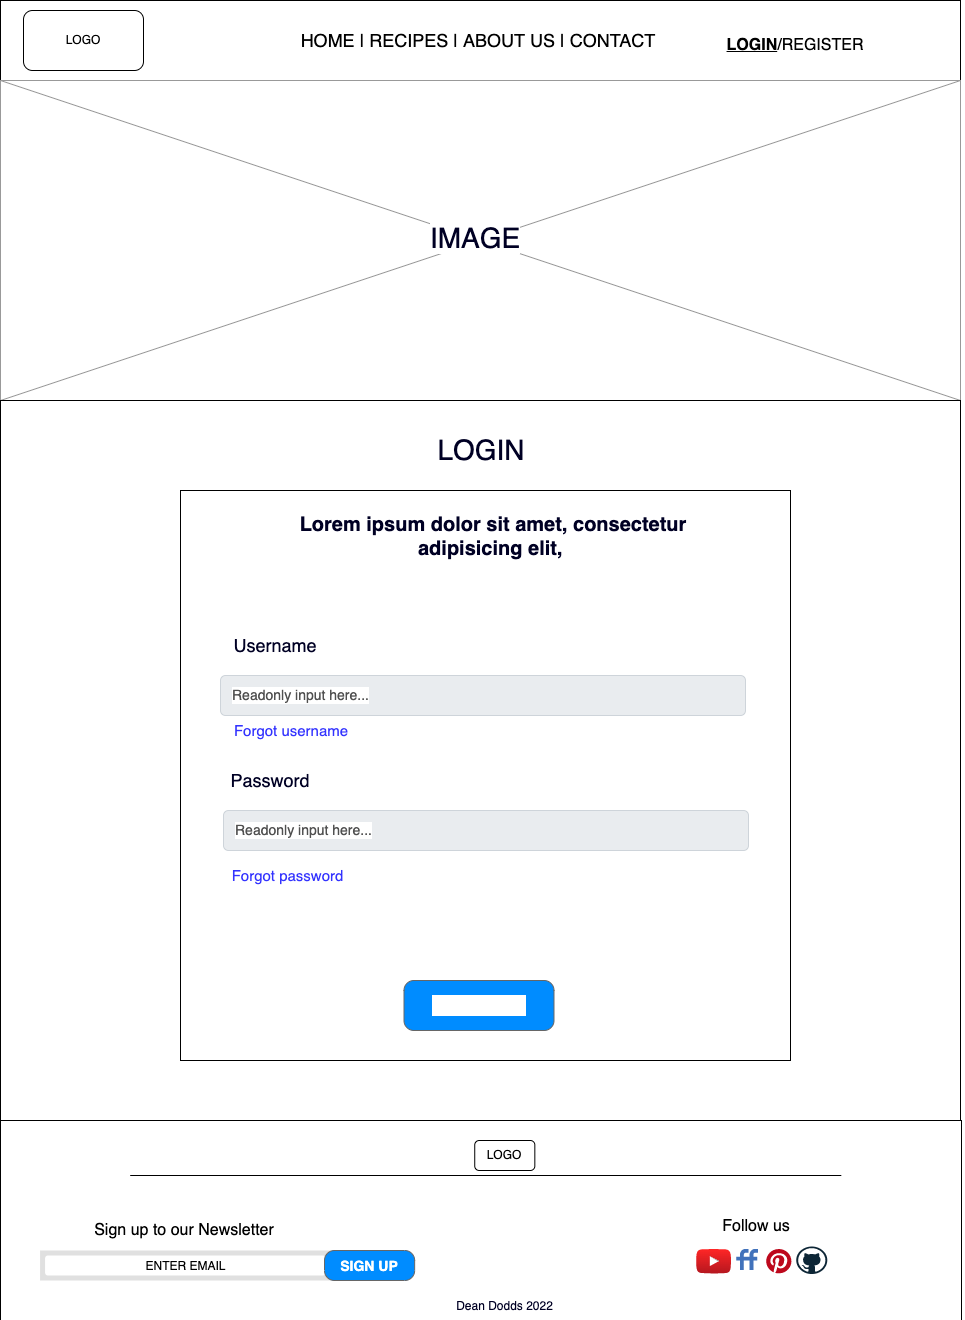

The diagram above was exported from draw.io. Its source (the exported page's mxGraphModel, read from the mxfile embedded in the PNG):
<mxGraphModel dx="1458" dy="777" grid="1" gridSize="10" guides="1" tooltips="1" connect="1" arrows="1" fold="1" page="1" pageScale="1" pageWidth="5" pageHeight="30" math="0" shadow="0">
  <root>
    <mxCell id="sgZLA-On9b_w1L4RNwOY-0" />
    <mxCell id="sgZLA-On9b_w1L4RNwOY-1" parent="sgZLA-On9b_w1L4RNwOY-0" />
    <mxCell id="sgZLA-On9b_w1L4RNwOY-2" value="" style="rounded=0;whiteSpace=wrap;html=1;" vertex="1" parent="sgZLA-On9b_w1L4RNwOY-1">
      <mxGeometry x="-160" width="960" height="80" as="geometry" />
    </mxCell>
    <mxCell id="sgZLA-On9b_w1L4RNwOY-3" value="LOGO" style="rounded=1;whiteSpace=wrap;html=1;" vertex="1" parent="sgZLA-On9b_w1L4RNwOY-1">
      <mxGeometry x="-137" y="10" width="120" height="60" as="geometry" />
    </mxCell>
    <mxCell id="sgZLA-On9b_w1L4RNwOY-4" value="&lt;font style=&quot;font-size: 18px&quot;&gt;HOME | RECIPES | ABOUT US | CONTACT&lt;/font&gt;" style="text;html=1;strokeColor=none;fillColor=none;align=center;verticalAlign=middle;whiteSpace=wrap;rounded=0;" vertex="1" parent="sgZLA-On9b_w1L4RNwOY-1">
      <mxGeometry x="88" y="25" width="460" height="30" as="geometry" />
    </mxCell>
    <mxCell id="sgZLA-On9b_w1L4RNwOY-5" value="&lt;font style=&quot;font-size: 16px&quot;&gt;&lt;b&gt;&lt;u&gt;LOGIN&lt;/u&gt;&lt;/b&gt;/REGISTER&lt;/font&gt;" style="text;html=1;strokeColor=none;fillColor=none;align=center;verticalAlign=middle;whiteSpace=wrap;rounded=0;" vertex="1" parent="sgZLA-On9b_w1L4RNwOY-1">
      <mxGeometry x="530" y="30" width="210" height="30" as="geometry" />
    </mxCell>
    <mxCell id="sgZLA-On9b_w1L4RNwOY-6" value="" style="verticalLabelPosition=bottom;shadow=0;dashed=0;align=center;html=1;verticalAlign=top;strokeWidth=1;shape=mxgraph.mockup.graphics.simpleIcon;strokeColor=#999999;fontSize=28;fontColor=#000024;" vertex="1" parent="sgZLA-On9b_w1L4RNwOY-1">
      <mxGeometry x="-160" y="80" width="960" height="320" as="geometry" />
    </mxCell>
    <mxCell id="sgZLA-On9b_w1L4RNwOY-7" value="" style="group" vertex="1" connectable="0" parent="sgZLA-On9b_w1L4RNwOY-1">
      <mxGeometry x="-160" y="1120" width="961" height="200" as="geometry" />
    </mxCell>
    <mxCell id="sgZLA-On9b_w1L4RNwOY-8" value="" style="rounded=0;whiteSpace=wrap;html=1;" vertex="1" parent="sgZLA-On9b_w1L4RNwOY-7">
      <mxGeometry width="961" height="200" as="geometry" />
    </mxCell>
    <mxCell id="sgZLA-On9b_w1L4RNwOY-9" value="" style="shape=rect;fillColor=#e0e0e0;strokeColor=none;fontSize=16;" vertex="1" parent="sgZLA-On9b_w1L4RNwOY-7">
      <mxGeometry x="39.561750911933295" y="130" width="290.4533611255862" height="30" as="geometry" />
    </mxCell>
    <mxCell id="sgZLA-On9b_w1L4RNwOY-10" value="Search" style="shape=mxgraph.ios7.icons.looking_glass;strokeColor=#e0e0e0;fillColor=none;fontColor=#e0e0e0;labelPosition=right;verticalLabelPosition=middle;align=left;verticalAlign=middle;fontSize=6;fontStyle=0;spacingTop=2;sketch=0;" vertex="1" parent="sgZLA-On9b_w1L4RNwOY-9">
      <mxGeometry x="0.5" y="0.5" width="6" height="6" relative="1" as="geometry">
        <mxPoint x="-17" y="-3" as="offset" />
      </mxGeometry>
    </mxCell>
    <mxCell id="sgZLA-On9b_w1L4RNwOY-11" value="&lt;font style=&quot;font-size: 12px&quot;&gt;ENTER EMAIL&lt;/font&gt;" style="html=1;strokeWidth=1;shadow=0;dashed=0;shape=mxgraph.ios7ui.marginRect;rx=3;ry=3;rectMargin=5;strokeColor=none;fontSize=16;" vertex="1" parent="sgZLA-On9b_w1L4RNwOY-9">
      <mxGeometry x="0.0023112999559098935" width="290.4533611255862" height="30" as="geometry" />
    </mxCell>
    <mxCell id="sgZLA-On9b_w1L4RNwOY-12" value="&lt;font style=&quot;font-size: 14px&quot;&gt;SIGN UP&lt;/font&gt;" style="strokeWidth=1;shadow=0;dashed=0;align=center;html=1;shape=mxgraph.mockup.buttons.button;strokeColor=#666666;fontColor=#ffffff;mainText=;buttonStyle=round;fontSize=17;fontStyle=1;fillColor=#008cff;whiteSpace=wrap;" vertex="1" parent="sgZLA-On9b_w1L4RNwOY-7">
      <mxGeometry x="324.0057321521626" y="130" width="90.14069828035434" height="30" as="geometry" />
    </mxCell>
    <mxCell id="sgZLA-On9b_w1L4RNwOY-13" value="&lt;font style=&quot;font-size: 16px&quot;&gt;Sign up to our Newsletter&lt;/font&gt;" style="text;html=1;strokeColor=none;fillColor=none;align=center;verticalAlign=middle;whiteSpace=wrap;rounded=0;fontSize=14;" vertex="1" parent="sgZLA-On9b_w1L4RNwOY-7">
      <mxGeometry x="73.61490359562272" y="95" width="220.34392912975508" height="30" as="geometry" />
    </mxCell>
    <mxCell id="sgZLA-On9b_w1L4RNwOY-14" value="&lt;span style=&quot;font-size: 16px&quot;&gt;Follow us&lt;br&gt;&lt;/span&gt;" style="text;html=1;strokeColor=none;fillColor=none;align=center;verticalAlign=middle;whiteSpace=wrap;rounded=0;fontSize=14;" vertex="1" parent="sgZLA-On9b_w1L4RNwOY-7">
      <mxGeometry x="645.5075560187597" y="91" width="220.34392912975508" height="30" as="geometry" />
    </mxCell>
    <mxCell id="sgZLA-On9b_w1L4RNwOY-15" value="" style="dashed=0;outlineConnect=0;html=1;align=center;labelPosition=center;verticalLabelPosition=bottom;verticalAlign=top;shape=mxgraph.weblogos.youtube_2;fillColor=#FF2626;gradientColor=#B5171F;fontSize=16;" vertex="1" parent="sgZLA-On9b_w1L4RNwOY-7">
      <mxGeometry x="695.5857217300677" y="128.5" width="35.05471599791558" height="24.59" as="geometry" />
    </mxCell>
    <mxCell id="sgZLA-On9b_w1L4RNwOY-16" value="" style="dashed=0;outlineConnect=0;html=1;align=center;labelPosition=center;verticalLabelPosition=bottom;verticalAlign=top;shape=mxgraph.weblogos.friendfeed;fillColor=#4172BB;fontSize=16;" vertex="1" parent="sgZLA-On9b_w1L4RNwOY-7">
      <mxGeometry x="735.6482542991141" y="128.5" width="21.86412714955706" height="21" as="geometry" />
    </mxCell>
    <mxCell id="sgZLA-On9b_w1L4RNwOY-17" value="" style="dashed=0;outlineConnect=0;html=1;align=center;labelPosition=center;verticalLabelPosition=bottom;verticalAlign=top;shape=mxgraph.weblogos.pinterest;fillColor=#BD081C;strokeColor=none;fontSize=16;" vertex="1" parent="sgZLA-On9b_w1L4RNwOY-7">
      <mxGeometry x="765.6951537258989" y="128.5" width="25.229379885356956" height="24.4" as="geometry" />
    </mxCell>
    <mxCell id="sgZLA-On9b_w1L4RNwOY-18" value="" style="dashed=0;outlineConnect=0;html=1;align=center;labelPosition=center;verticalLabelPosition=bottom;verticalAlign=top;shape=mxgraph.weblogos.github;fontSize=16;" vertex="1" parent="sgZLA-On9b_w1L4RNwOY-7">
      <mxGeometry x="795.7420531526836" y="126" width="31.04846274101094" height="27.5" as="geometry" />
    </mxCell>
    <mxCell id="sgZLA-On9b_w1L4RNwOY-19" value="LOGO" style="rounded=1;whiteSpace=wrap;html=1;" vertex="1" parent="sgZLA-On9b_w1L4RNwOY-7">
      <mxGeometry x="474.24022928608645" y="20" width="60.09379885356957" height="30" as="geometry" />
    </mxCell>
    <mxCell id="sgZLA-On9b_w1L4RNwOY-20" value="" style="line;strokeWidth=1;html=1;perimeter=backbonePerimeter;points=[];outlineConnect=0;fontSize=16;" vertex="1" parent="sgZLA-On9b_w1L4RNwOY-7">
      <mxGeometry x="129.70244919228765" y="50" width="711.1099531005731" height="10" as="geometry" />
    </mxCell>
    <mxCell id="sgZLA-On9b_w1L4RNwOY-21" value="&lt;font color=&quot;#000024&quot; style=&quot;font-size: 12px&quot;&gt;Dean Dodds 2022&lt;/font&gt;" style="text;html=1;strokeColor=none;fillColor=none;align=center;verticalAlign=middle;whiteSpace=wrap;rounded=0;fontSize=16;" vertex="1" parent="sgZLA-On9b_w1L4RNwOY-7">
      <mxGeometry x="431.6737884314747" y="170" width="145.2266805627931" height="30" as="geometry" />
    </mxCell>
    <mxCell id="sgZLA-On9b_w1L4RNwOY-22" value="&lt;meta charset=&quot;utf-8&quot;&gt;&lt;span style=&quot;color: rgb(0, 0, 36); font-family: helvetica; font-size: 28px; font-style: normal; font-weight: 400; letter-spacing: normal; text-align: center; text-indent: 0px; text-transform: none; word-spacing: 0px; background-color: rgb(255, 255, 255); display: inline; float: none;&quot;&gt;IMAGE&lt;/span&gt;" style="text;whiteSpace=wrap;html=1;fontSize=28;fontColor=#000024;" vertex="1" parent="sgZLA-On9b_w1L4RNwOY-1">
      <mxGeometry x="268" y="215" width="120" height="50" as="geometry" />
    </mxCell>
    <mxCell id="sgZLA-On9b_w1L4RNwOY-23" value="" style="rounded=0;whiteSpace=wrap;html=1;labelBackgroundColor=#FFFFFF;fontSize=28;fontColor=#000024;strokeWidth=1;" vertex="1" parent="sgZLA-On9b_w1L4RNwOY-1">
      <mxGeometry x="-160" y="400" width="960" height="720" as="geometry" />
    </mxCell>
    <mxCell id="sgZLA-On9b_w1L4RNwOY-24" value="" style="rounded=0;whiteSpace=wrap;html=1;labelBackgroundColor=#FFFFFF;fontSize=28;fontColor=#000024;strokeWidth=1;" vertex="1" parent="sgZLA-On9b_w1L4RNwOY-1">
      <mxGeometry x="20" y="490" width="610" height="570" as="geometry" />
    </mxCell>
    <mxCell id="sgZLA-On9b_w1L4RNwOY-25" value="LOGIN" style="text;html=1;strokeColor=none;fillColor=none;align=center;verticalAlign=middle;whiteSpace=wrap;rounded=0;labelBackgroundColor=#FFFFFF;fontSize=28;fontColor=#000024;" vertex="1" parent="sgZLA-On9b_w1L4RNwOY-1">
      <mxGeometry x="225.5" y="435" width="190" height="30" as="geometry" />
    </mxCell>
    <mxCell id="sgZLA-On9b_w1L4RNwOY-26" value="&lt;h1 style=&quot;font-size: 20px&quot;&gt;Lorem ipsum dolor sit amet, consectetur adipisicing elit,&amp;nbsp;&lt;/h1&gt;" style="text;html=1;strokeColor=none;fillColor=none;spacing=5;spacingTop=-20;whiteSpace=wrap;overflow=hidden;rounded=0;labelBackgroundColor=#FFFFFF;fontSize=28;fontColor=#000024;align=center;" vertex="1" parent="sgZLA-On9b_w1L4RNwOY-1">
      <mxGeometry x="123" y="510" width="420" height="140" as="geometry" />
    </mxCell>
    <mxCell id="sgZLA-On9b_w1L4RNwOY-27" value="Readonly input here..." style="html=1;shadow=0;dashed=0;shape=mxgraph.bootstrap.rrect;rSize=5;strokeColor=#CED4DA;strokeWidth=1;fillColor=#E9ECEF;fontColor=#505050;whiteSpace=wrap;align=left;verticalAlign=middle;spacingLeft=10;fontSize=14;labelBackgroundColor=#FFFFFF;" vertex="1" parent="sgZLA-On9b_w1L4RNwOY-1">
      <mxGeometry x="60" y="675" width="525" height="40" as="geometry" />
    </mxCell>
    <mxCell id="sgZLA-On9b_w1L4RNwOY-28" value="Readonly input here..." style="html=1;shadow=0;dashed=0;shape=mxgraph.bootstrap.rrect;rSize=5;strokeColor=#CED4DA;strokeWidth=1;fillColor=#E9ECEF;fontColor=#505050;whiteSpace=wrap;align=left;verticalAlign=middle;spacingLeft=10;fontSize=14;labelBackgroundColor=#FFFFFF;" vertex="1" parent="sgZLA-On9b_w1L4RNwOY-1">
      <mxGeometry x="63" y="810" width="525" height="40" as="geometry" />
    </mxCell>
    <mxCell id="sgZLA-On9b_w1L4RNwOY-31" value="Button Text" style="strokeWidth=1;shadow=0;dashed=0;align=center;html=1;shape=mxgraph.mockup.buttons.button;strokeColor=#666666;fontColor=#ffffff;mainText=;buttonStyle=round;fontSize=17;fontStyle=1;fillColor=#008cff;whiteSpace=wrap;labelBackgroundColor=#FFFFFF;" vertex="1" parent="sgZLA-On9b_w1L4RNwOY-1">
      <mxGeometry x="243.5" y="980" width="150" height="50" as="geometry" />
    </mxCell>
    <mxCell id="0KK7NZjFPfMbFJGK_BcK-12" value="Username" style="text;html=1;strokeColor=none;fillColor=none;align=center;verticalAlign=middle;whiteSpace=wrap;rounded=0;labelBackgroundColor=#FFFFFF;fontSize=18;fontColor=#000024;" vertex="1" parent="sgZLA-On9b_w1L4RNwOY-1">
      <mxGeometry x="85" y="630" width="60" height="30" as="geometry" />
    </mxCell>
    <mxCell id="0KK7NZjFPfMbFJGK_BcK-15" value="Password" style="text;html=1;strokeColor=none;fillColor=none;align=center;verticalAlign=middle;whiteSpace=wrap;rounded=0;labelBackgroundColor=#FFFFFF;fontSize=18;fontColor=#000024;" vertex="1" parent="sgZLA-On9b_w1L4RNwOY-1">
      <mxGeometry x="80" y="765" width="60" height="30" as="geometry" />
    </mxCell>
    <mxCell id="0KK7NZjFPfMbFJGK_BcK-16" value="Forgot password" style="text;html=1;strokeColor=none;fillColor=none;align=center;verticalAlign=middle;whiteSpace=wrap;rounded=0;labelBackgroundColor=#FFFFFF;fontSize=15;fontColor=#3333FF;" vertex="1" parent="sgZLA-On9b_w1L4RNwOY-1">
      <mxGeometry x="70" y="860" width="115" height="30" as="geometry" />
    </mxCell>
    <mxCell id="0KK7NZjFPfMbFJGK_BcK-17" value="Forgot username" style="text;html=1;strokeColor=none;fillColor=none;align=center;verticalAlign=middle;whiteSpace=wrap;rounded=0;labelBackgroundColor=#FFFFFF;fontSize=15;fontColor=#3333FF;" vertex="1" parent="sgZLA-On9b_w1L4RNwOY-1">
      <mxGeometry x="65" y="715" width="132" height="30" as="geometry" />
    </mxCell>
  </root>
</mxGraphModel>